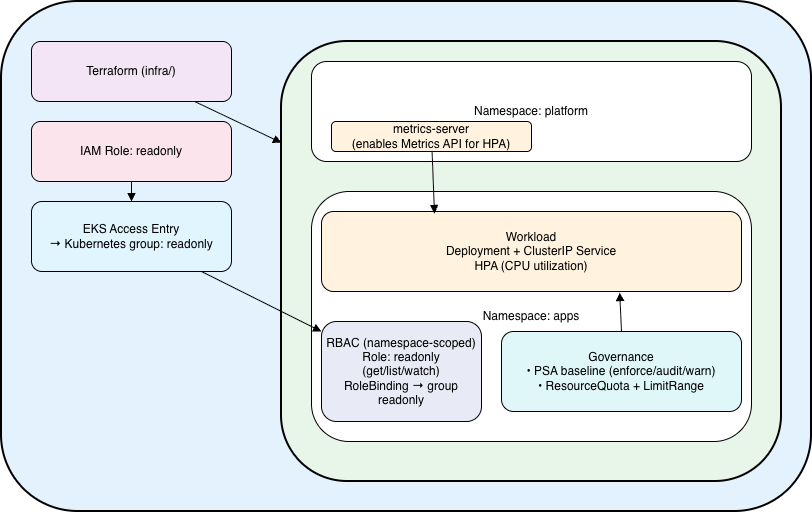

The diagram above was exported from draw.io. Its source (the exported page's mxGraphModel, read from the mxfile embedded in the PNG):
<mxGraphModel dx="946" dy="533" grid="1" gridSize="10" guides="1" tooltips="1" connect="1" arrows="1" fold="1" page="1" pageScale="1" pageWidth="850" pageHeight="550" math="0" shadow="0">
  <root>
    <mxCell id="0" />
    <mxCell id="1" parent="0" />
    <mxCell id="aws" parent="1" style="rounded=1;whiteSpace=wrap;fillColor=#E3F2FD;strokeWidth=2;" value="AWS Account" vertex="1">
      <mxGeometry height="510" width="810" x="20" y="20" as="geometry" />
    </mxCell>
    <mxCell id="tf" parent="1" style="rounded=1;whiteSpace=wrap;fillColor=#F3E5F5;strokeWidth=1;" value="Terraform (infra/)" vertex="1">
      <mxGeometry height="60" width="200" x="50" y="60" as="geometry" />
    </mxCell>
    <mxCell id="iam" parent="1" style="rounded=1;whiteSpace=wrap;fillColor=#FCE4EC;strokeWidth=1;" value="IAM Role: readonly" vertex="1">
      <mxGeometry height="60" width="200" x="50" y="140" as="geometry" />
    </mxCell>
    <mxCell id="ae" parent="1" style="rounded=1;whiteSpace=wrap;fillColor=#E1F5FE;strokeWidth=1;" value="EKS Access Entry&#10;→ Kubernetes group: readonly" vertex="1">
      <mxGeometry height="70" width="200" x="50" y="220" as="geometry" />
    </mxCell>
    <mxCell id="eks" parent="1" style="rounded=1;whiteSpace=wrap;fillColor=#E8F5E9;strokeWidth=2;" value="EKS Cluster" vertex="1">
      <mxGeometry height="440" width="500" x="300" y="60" as="geometry" />
    </mxCell>
    <mxCell id="ns_platform" parent="1" style="rounded=1;whiteSpace=wrap;fillColor=#FFFFFF;strokeWidth=1;" value="Namespace: platform" vertex="1">
      <mxGeometry height="100" width="440" x="330" y="80" as="geometry" />
    </mxCell>
    <mxCell id="metrics" parent="1" style="rounded=1;whiteSpace=wrap;fillColor=#FFF3E0;strokeWidth=1;" value="metrics-server&#10;(enables Metrics API for HPA)" vertex="1">
      <mxGeometry height="30" width="200" x="350" y="140" as="geometry" />
    </mxCell>
    <mxCell id="ns_apps" parent="1" style="rounded=1;whiteSpace=wrap;fillColor=#FFFFFF;strokeWidth=1;" value="Namespace: apps" vertex="1">
      <mxGeometry height="250" width="440" x="330" y="210" as="geometry" />
    </mxCell>
    <mxCell id="gov" parent="1" style="rounded=1;whiteSpace=wrap;fillColor=#E0F7FA;strokeWidth=1;" value="Governance&#10;• PSA baseline (enforce/audit/warn)&#10;• ResourceQuota + LimitRange" vertex="1">
      <mxGeometry height="80" width="240" x="520" y="350" as="geometry" />
    </mxCell>
    <mxCell id="rbac" parent="1" style="rounded=1;whiteSpace=wrap;fillColor=#E8EAF6;strokeWidth=1;" value="RBAC (namespace-scoped)&#10;Role: readonly (get/list/watch)&#10;RoleBinding → group readonly" vertex="1">
      <mxGeometry height="100" width="160" x="340" y="340" as="geometry" />
    </mxCell>
    <mxCell id="workload" parent="1" style="rounded=1;whiteSpace=wrap;fillColor=#FFF3E0;strokeWidth=1;" value="Workload&#10;Deployment + ClusterIP Service&#10;HPA (CPU utilization)" vertex="1">
      <mxGeometry height="80" width="420" x="340" y="230" as="geometry" />
    </mxCell>
    <mxCell id="e1" edge="1" parent="1" source="tf" style="endArrow=block;rounded=0;strokeWidth=1;" target="eks">
      <mxGeometry relative="1" as="geometry" />
    </mxCell>
    <mxCell id="e2" edge="1" parent="1" source="iam" style="endArrow=block;rounded=0;strokeWidth=1;" target="ae">
      <mxGeometry relative="1" as="geometry" />
    </mxCell>
    <mxCell id="e3" edge="1" parent="1" source="ae" style="endArrow=block;rounded=0;strokeWidth=1;" target="rbac">
      <mxGeometry relative="1" as="geometry" />
    </mxCell>
    <mxCell id="e4" edge="1" parent="1" source="metrics" style="endArrow=block;rounded=0;strokeWidth=1;entryX=0.269;entryY=0.025;entryDx=0;entryDy=0;entryPerimeter=0;" target="workload">
      <mxGeometry relative="1" as="geometry">
        <mxPoint x="550" y="350" as="targetPoint" />
      </mxGeometry>
    </mxCell>
    <mxCell id="Jr7p9pEJWVoCzdYOdSMD-1" edge="1" parent="1" source="gov" style="endArrow=block;rounded=0;strokeWidth=1;exitX=0.5;exitY=0;exitDx=0;exitDy=0;entryX=0.71;entryY=1.013;entryDx=0;entryDy=0;entryPerimeter=0;" target="workload">
      <mxGeometry relative="1" as="geometry">
        <mxPoint x="610" y="320" as="sourcePoint" />
        <mxPoint x="662" y="380" as="targetPoint" />
      </mxGeometry>
    </mxCell>
  </root>
</mxGraphModel>